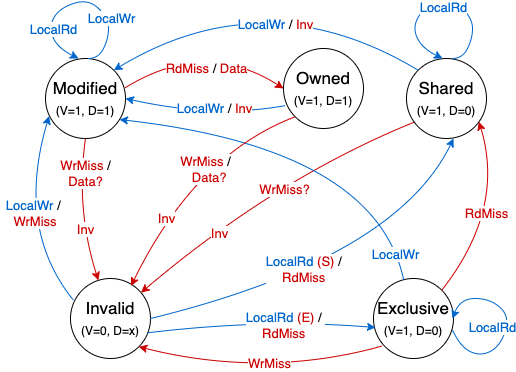

The diagram above was exported from draw.io. Its source (the exported page's mxGraphModel, read from the mxfile embedded in the PNG):
<mxGraphModel dx="946" dy="614" grid="1" gridSize="10" guides="1" tooltips="1" connect="1" arrows="1" fold="1" page="1" pageScale="1" pageWidth="850" pageHeight="1100" math="0" shadow="0">
  <root>
    <mxCell id="0" />
    <mxCell id="1" parent="0" />
    <mxCell id="XNK1AV0fXVjTobS_rylX-1" value="Modified&lt;br&gt;&lt;span style=&quot;font-size: 12px&quot;&gt;(V=1, D=1)&lt;/span&gt;" style="ellipse;whiteSpace=wrap;html=1;aspect=fixed;fontSize=17;" parent="1" vertex="1">
      <mxGeometry x="220" y="120" width="80" height="80" as="geometry" />
    </mxCell>
    <mxCell id="XNK1AV0fXVjTobS_rylX-2" value="Shared&lt;br&gt;&lt;font style=&quot;font-size: 12px&quot;&gt;(V=1, D=0)&lt;/font&gt;" style="ellipse;whiteSpace=wrap;html=1;aspect=fixed;fontSize=17;" parent="1" vertex="1">
      <mxGeometry x="581" y="120" width="80" height="80" as="geometry" />
    </mxCell>
    <mxCell id="XNK1AV0fXVjTobS_rylX-3" value="Invalid&lt;br&gt;&lt;span style=&quot;font-size: 12px&quot;&gt;(V=0, D=x)&lt;/span&gt;" style="ellipse;whiteSpace=wrap;html=1;aspect=fixed;fontSize=17;" parent="1" vertex="1">
      <mxGeometry x="245" y="340" width="80" height="80" as="geometry" />
    </mxCell>
    <mxCell id="XNK1AV0fXVjTobS_rylX-8" value="" style="curved=1;endArrow=classic;html=1;rounded=0;fontSize=17;exitX=1;exitY=0.363;exitDx=0;exitDy=0;entryX=0;entryY=0.5;entryDx=0;entryDy=0;fontColor=#CC0000;strokeColor=#CC0000;exitPerimeter=0;" parent="1" source="XNK1AV0fXVjTobS_rylX-1" target="axA-af3t3a_nGGTZKVcH-1" edge="1">
      <mxGeometry width="50" height="50" relative="1" as="geometry">
        <mxPoint x="390" y="170" as="sourcePoint" />
        <mxPoint x="440" y="120" as="targetPoint" />
        <Array as="points">
          <mxPoint x="380" y="100" />
        </Array>
      </mxGeometry>
    </mxCell>
    <mxCell id="XNK1AV0fXVjTobS_rylX-40" value="&lt;font style=&quot;font-size: 13px&quot; color=&quot;#cc0000&quot;&gt;RdMiss&amp;nbsp;&lt;/font&gt;&lt;font color=&quot;#000000&quot; style=&quot;font-size: 13px&quot;&gt;/&lt;/font&gt;&lt;font color=&quot;#cc0000&quot; style=&quot;font-size: 13px&quot;&gt;&amp;nbsp;Data&lt;/font&gt;" style="edgeLabel;html=1;align=center;verticalAlign=middle;resizable=0;points=[];fontSize=13;fontColor=#0066CC;labelBackgroundColor=#FFFFFF;" parent="XNK1AV0fXVjTobS_rylX-8" vertex="1" connectable="0">
      <mxGeometry x="0.0421" y="12" relative="1" as="geometry">
        <mxPoint x="-9" y="38" as="offset" />
      </mxGeometry>
    </mxCell>
    <mxCell id="XNK1AV0fXVjTobS_rylX-9" value="" style="curved=1;endArrow=classic;html=1;rounded=0;fontSize=17;exitX=0;exitY=0;exitDx=0;exitDy=0;entryX=1;entryY=0;entryDx=0;entryDy=0;fontColor=#0066CC;labelBackgroundColor=none;strokeColor=#0066CC;" parent="1" source="XNK1AV0fXVjTobS_rylX-2" target="XNK1AV0fXVjTobS_rylX-1" edge="1">
      <mxGeometry width="50" height="50" relative="1" as="geometry">
        <mxPoint x="485" y="120" as="sourcePoint" />
        <mxPoint x="335" y="120" as="targetPoint" />
        <Array as="points">
          <mxPoint x="440" y="40" />
        </Array>
      </mxGeometry>
    </mxCell>
    <mxCell id="XNK1AV0fXVjTobS_rylX-37" value="&lt;span style=&quot;font-size: 13px;&quot;&gt;LocalWr&lt;/span&gt;&lt;font color=&quot;#000000&quot; style=&quot;font-size: 13px;&quot;&gt;&amp;nbsp;/&lt;/font&gt;&lt;span style=&quot;font-size: 13px;&quot;&gt;&amp;nbsp;&lt;/span&gt;&lt;font color=&quot;#cc0000&quot; style=&quot;font-size: 13px;&quot;&gt;Inv&lt;/font&gt;" style="edgeLabel;html=1;align=center;verticalAlign=middle;resizable=0;points=[];fontSize=13;fontColor=#0066CC;labelBackgroundColor=#FFFFFF;" parent="XNK1AV0fXVjTobS_rylX-9" vertex="1" connectable="0">
      <mxGeometry x="-0.7626" y="2" relative="1" as="geometry">
        <mxPoint x="-106" y="-26" as="offset" />
      </mxGeometry>
    </mxCell>
    <mxCell id="XNK1AV0fXVjTobS_rylX-10" value="" style="curved=1;endArrow=classic;html=1;rounded=0;fontSize=17;exitX=1;exitY=0.5;exitDx=0;exitDy=0;entryX=0.588;entryY=1;entryDx=0;entryDy=0;entryPerimeter=0;strokeColor=#0066CC;" parent="1" source="XNK1AV0fXVjTobS_rylX-3" target="XNK1AV0fXVjTobS_rylX-2" edge="1">
      <mxGeometry width="50" height="50" relative="1" as="geometry">
        <mxPoint x="590" y="340" as="sourcePoint" />
        <mxPoint x="640" y="290" as="targetPoint" />
        <Array as="points">
          <mxPoint x="570" y="320" />
        </Array>
      </mxGeometry>
    </mxCell>
    <mxCell id="XNK1AV0fXVjTobS_rylX-42" value="&lt;span style=&quot;font-size: 13px&quot;&gt;LocalRd&lt;/span&gt;&lt;font color=&quot;#000000&quot; style=&quot;font-size: 13px&quot;&gt;&amp;nbsp;&lt;/font&gt;&lt;span style=&quot;color: rgb(204 , 0 , 0)&quot;&gt;(S)&amp;nbsp;&lt;/span&gt;&lt;font color=&quot;#000000&quot; style=&quot;font-size: 13px&quot;&gt;/&lt;/font&gt;&lt;span style=&quot;font-size: 13px&quot;&gt;&amp;nbsp;&lt;br&gt;&lt;/span&gt;&lt;font color=&quot;#cc0000&quot; style=&quot;font-size: 13px&quot;&gt;RdMiss&amp;nbsp;&lt;/font&gt;" style="edgeLabel;html=1;align=center;verticalAlign=middle;resizable=0;points=[];fontSize=13;fontColor=#0066CC;labelBackgroundColor=#FFFFFF;" parent="XNK1AV0fXVjTobS_rylX-10" vertex="1" connectable="0">
      <mxGeometry x="0.2292" y="19" relative="1" as="geometry">
        <mxPoint x="-71" y="25" as="offset" />
      </mxGeometry>
    </mxCell>
    <mxCell id="XNK1AV0fXVjTobS_rylX-11" value="" style="curved=1;endArrow=classic;html=1;rounded=0;fontSize=17;entryX=0.045;entryY=0.72;entryDx=0;entryDy=0;exitX=0.038;exitY=0.273;exitDx=0;exitDy=0;strokeColor=#0066CC;entryPerimeter=0;exitPerimeter=0;" parent="1" source="XNK1AV0fXVjTobS_rylX-3" target="XNK1AV0fXVjTobS_rylX-1" edge="1">
      <mxGeometry width="50" height="50" relative="1" as="geometry">
        <mxPoint x="80" y="380" as="sourcePoint" />
        <mxPoint x="167.03999999999996" y="260" as="targetPoint" />
        <Array as="points">
          <mxPoint x="190" y="290" />
        </Array>
      </mxGeometry>
    </mxCell>
    <mxCell id="XNK1AV0fXVjTobS_rylX-12" value="" style="curved=1;endArrow=classic;html=1;rounded=0;fontSize=17;exitX=0.091;exitY=0.798;exitDx=0;exitDy=0;exitPerimeter=0;strokeColor=#CC0000;" parent="1" source="XNK1AV0fXVjTobS_rylX-2" target="XNK1AV0fXVjTobS_rylX-3" edge="1">
      <mxGeometry width="50" height="50" relative="1" as="geometry">
        <mxPoint x="380" y="330" as="sourcePoint" />
        <mxPoint x="281.7157287525381" y="198.2842712474619" as="targetPoint" />
        <Array as="points">
          <mxPoint x="450" y="240" />
        </Array>
      </mxGeometry>
    </mxCell>
    <mxCell id="XNK1AV0fXVjTobS_rylX-44" value="&lt;font color=&quot;#cc0000&quot;&gt;WrMiss?&lt;/font&gt;" style="edgeLabel;html=1;align=center;verticalAlign=middle;resizable=0;points=[];fontSize=13;fontColor=#0066CC;labelBackgroundColor=#FFFFFF;" parent="XNK1AV0fXVjTobS_rylX-12" vertex="1" connectable="0">
      <mxGeometry x="-0.2535" y="5" relative="1" as="geometry">
        <mxPoint x="-19" y="16" as="offset" />
      </mxGeometry>
    </mxCell>
    <mxCell id="XNK1AV0fXVjTobS_rylX-13" value="" style="curved=1;endArrow=classic;html=1;rounded=0;fontSize=17;exitX=0.5;exitY=0;exitDx=0;exitDy=0;entryX=0.375;entryY=0;entryDx=0;entryDy=0;entryPerimeter=0;fillColor=#3333FF;strokeColor=#0066CC;" parent="1" edge="1">
      <mxGeometry width="50" height="50" relative="1" as="geometry">
        <mxPoint x="263" y="120" as="sourcePoint" />
        <mxPoint x="253" y="120" as="targetPoint" />
        <Array as="points">
          <mxPoint x="273" y="120" />
          <mxPoint x="283" y="100" />
          <mxPoint x="283" y="80" />
          <mxPoint x="263" y="60" />
          <mxPoint x="233" y="70" />
          <mxPoint x="223" y="90" />
          <mxPoint x="233" y="110" />
        </Array>
      </mxGeometry>
    </mxCell>
    <mxCell id="XNK1AV0fXVjTobS_rylX-35" value="LocalWr" style="edgeLabel;html=1;align=center;verticalAlign=middle;resizable=0;points=[];fontSize=13;fontColor=#0066CC;" parent="XNK1AV0fXVjTobS_rylX-13" vertex="1" connectable="0">
      <mxGeometry x="-0.751" y="1" relative="1" as="geometry">
        <mxPoint x="8" y="-29" as="offset" />
      </mxGeometry>
    </mxCell>
    <mxCell id="XNK1AV0fXVjTobS_rylX-18" value="" style="curved=1;endArrow=classic;html=1;rounded=0;fontSize=17;exitX=0.5;exitY=0;exitDx=0;exitDy=0;entryX=0.375;entryY=0;entryDx=0;entryDy=0;entryPerimeter=0;fillColor=#3333FF;strokeColor=#0066CC;" parent="1" edge="1">
      <mxGeometry width="50" height="50" relative="1" as="geometry">
        <mxPoint x="627" y="120" as="sourcePoint" />
        <mxPoint x="617" y="120" as="targetPoint" />
        <Array as="points">
          <mxPoint x="637" y="120" />
          <mxPoint x="647" y="100" />
          <mxPoint x="647" y="80" />
          <mxPoint x="627" y="60" />
          <mxPoint x="597" y="70" />
          <mxPoint x="587" y="90" />
          <mxPoint x="597" y="110" />
        </Array>
      </mxGeometry>
    </mxCell>
    <mxCell id="XNK1AV0fXVjTobS_rylX-38" value="&lt;span style=&quot;font-size: 13px;&quot;&gt;LocalRd&lt;/span&gt;" style="edgeLabel;html=1;align=center;verticalAlign=middle;resizable=0;points=[];fontSize=13;fontColor=#0066CC;labelBackgroundColor=#FFFFFF;" parent="XNK1AV0fXVjTobS_rylX-18" vertex="1" connectable="0">
      <mxGeometry x="-0.4782" y="-1" relative="1" as="geometry">
        <mxPoint x="-31" y="-17" as="offset" />
      </mxGeometry>
    </mxCell>
    <mxCell id="XNK1AV0fXVjTobS_rylX-31" value="LocalWr&lt;font color=&quot;#000000&quot; style=&quot;font-size: 13px&quot;&gt;&amp;nbsp;/&lt;/font&gt;&amp;nbsp;&lt;br&gt;&lt;font color=&quot;#cc0000&quot;&gt;WrMiss&lt;/font&gt;" style="text;html=1;strokeColor=none;fillColor=none;align=center;verticalAlign=middle;whiteSpace=wrap;rounded=0;fontSize=13;fontColor=#0066CC;labelBackgroundColor=default;" parent="1" vertex="1">
      <mxGeometry x="175" y="260" width="70" height="30" as="geometry" />
    </mxCell>
    <mxCell id="XNK1AV0fXVjTobS_rylX-33" value="" style="curved=1;endArrow=classic;html=1;rounded=0;fontSize=17;exitX=0.5;exitY=1;exitDx=0;exitDy=0;strokeColor=#CC0000;" parent="1" source="XNK1AV0fXVjTobS_rylX-1" target="XNK1AV0fXVjTobS_rylX-3" edge="1">
      <mxGeometry width="50" height="50" relative="1" as="geometry">
        <mxPoint x="334.99572875253807" y="200.0042712474619" as="sourcePoint" />
        <mxPoint x="433.28" y="331.72" as="targetPoint" />
        <Array as="points">
          <mxPoint x="250" y="270" />
        </Array>
      </mxGeometry>
    </mxCell>
    <mxCell id="XNK1AV0fXVjTobS_rylX-45" value="&lt;span style=&quot;color: rgb(204, 0, 0); font-size: 13px;&quot;&gt;Inv&lt;/span&gt;" style="edgeLabel;html=1;align=center;verticalAlign=middle;resizable=0;points=[];fontSize=13;fontColor=#0066CC;labelBackgroundColor=#FFFFFF;" parent="XNK1AV0fXVjTobS_rylX-33" vertex="1" connectable="0">
      <mxGeometry x="0.1134" y="-11" relative="1" as="geometry">
        <mxPoint x="17" y="7" as="offset" />
      </mxGeometry>
    </mxCell>
    <mxCell id="XNK1AV0fXVjTobS_rylX-51" value="&lt;font color=&quot;#cc0000&quot; style=&quot;font-size: 13px&quot;&gt;WrMiss&amp;nbsp;&lt;/font&gt;&lt;font color=&quot;#000000&quot; style=&quot;font-size: 13px&quot;&gt;/ &lt;/font&gt;&lt;font color=&quot;#cc0000&quot; style=&quot;font-size: 13px&quot;&gt;Data?&lt;/font&gt;" style="text;html=1;strokeColor=none;fillColor=none;align=center;verticalAlign=middle;whiteSpace=wrap;rounded=0;fontSize=13;fontColor=#0066CC;labelBackgroundColor=default;" parent="1" vertex="1">
      <mxGeometry x="227.5" y="220" width="65" height="30" as="geometry" />
    </mxCell>
    <mxCell id="XNK1AV0fXVjTobS_rylX-56" value="Exclusive&lt;br&gt;&lt;font style=&quot;font-size: 12px&quot;&gt;(V=1, D=0)&lt;/font&gt;" style="ellipse;whiteSpace=wrap;html=1;aspect=fixed;fontSize=17;" parent="1" vertex="1">
      <mxGeometry x="548" y="340" width="80" height="80" as="geometry" />
    </mxCell>
    <mxCell id="XNK1AV0fXVjTobS_rylX-57" value="" style="curved=1;endArrow=classic;html=1;rounded=0;fontSize=17;exitX=0.952;exitY=0.68;exitDx=0;exitDy=0;entryX=0.025;entryY=0.613;entryDx=0;entryDy=0;strokeColor=#0066CC;exitPerimeter=0;entryPerimeter=0;" parent="1" source="XNK1AV0fXVjTobS_rylX-3" target="XNK1AV0fXVjTobS_rylX-56" edge="1">
      <mxGeometry width="50" height="50" relative="1" as="geometry">
        <mxPoint x="460" y="330" as="sourcePoint" />
        <mxPoint x="547.04" y="210" as="targetPoint" />
        <Array as="points">
          <mxPoint x="440" y="380" />
        </Array>
      </mxGeometry>
    </mxCell>
    <mxCell id="XNK1AV0fXVjTobS_rylX-58" value="&lt;span style=&quot;font-size: 13px&quot;&gt;LocalRd&lt;/span&gt;&lt;font color=&quot;#000000&quot; style=&quot;font-size: 13px&quot;&gt;&amp;nbsp;&lt;/font&gt;&lt;span style=&quot;color: rgb(204 , 0 , 0)&quot;&gt;(E)&amp;nbsp;&lt;/span&gt;&lt;font color=&quot;#000000&quot; style=&quot;font-size: 13px&quot;&gt;/&lt;/font&gt;&lt;span style=&quot;font-size: 13px&quot;&gt;&amp;nbsp;&lt;br&gt;&lt;/span&gt;&lt;font color=&quot;#cc0000&quot; style=&quot;font-size: 13px&quot;&gt;RdMiss&amp;nbsp;&lt;/font&gt;" style="edgeLabel;html=1;align=center;verticalAlign=middle;resizable=0;points=[];fontSize=13;fontColor=#0066CC;labelBackgroundColor=#FFFFFF;" parent="XNK1AV0fXVjTobS_rylX-57" vertex="1" connectable="0">
      <mxGeometry x="0.2292" y="19" relative="1" as="geometry">
        <mxPoint x="-3" y="24" as="offset" />
      </mxGeometry>
    </mxCell>
    <mxCell id="XNK1AV0fXVjTobS_rylX-65" value="" style="curved=1;endArrow=classic;html=1;rounded=0;fontSize=17;exitX=1;exitY=0;exitDx=0;exitDy=0;entryX=0.905;entryY=0.791;entryDx=0;entryDy=0;fontColor=#CC0000;strokeColor=#CC0000;entryPerimeter=0;" parent="1" source="XNK1AV0fXVjTobS_rylX-56" target="XNK1AV0fXVjTobS_rylX-2" edge="1">
      <mxGeometry width="50" height="50" relative="1" as="geometry">
        <mxPoint x="350" y="170" as="sourcePoint" />
        <mxPoint x="500" y="170" as="targetPoint" />
        <Array as="points">
          <mxPoint x="680" y="270" />
        </Array>
      </mxGeometry>
    </mxCell>
    <mxCell id="XNK1AV0fXVjTobS_rylX-66" value="&lt;font style=&quot;font-size: 13px&quot; color=&quot;#cc0000&quot;&gt;RdMiss&lt;/font&gt;" style="edgeLabel;html=1;align=center;verticalAlign=middle;resizable=0;points=[];fontSize=13;fontColor=#0066CC;labelBackgroundColor=#FFFFFF;" parent="XNK1AV0fXVjTobS_rylX-65" vertex="1" connectable="0">
      <mxGeometry x="0.0421" y="12" relative="1" as="geometry">
        <mxPoint x="-8" y="10" as="offset" />
      </mxGeometry>
    </mxCell>
    <mxCell id="XNK1AV0fXVjTobS_rylX-67" value="" style="curved=1;endArrow=classic;html=1;rounded=0;fontSize=17;exitX=0.377;exitY=0.016;exitDx=0;exitDy=0;fontColor=#0066CC;labelBackgroundColor=none;strokeColor=#0066CC;exitPerimeter=0;entryX=0.925;entryY=0.763;entryDx=0;entryDy=0;entryPerimeter=0;" parent="1" source="XNK1AV0fXVjTobS_rylX-56" edge="1" target="XNK1AV0fXVjTobS_rylX-1">
      <mxGeometry width="50" height="50" relative="1" as="geometry">
        <mxPoint x="552.6757287525381" y="275.1157287525381" as="sourcePoint" />
        <mxPoint x="340" y="170" as="targetPoint" />
        <Array as="points">
          <mxPoint x="550" y="210" />
        </Array>
      </mxGeometry>
    </mxCell>
    <mxCell id="XNK1AV0fXVjTobS_rylX-68" value="&lt;span style=&quot;font-size: 13px&quot;&gt;LocalWr&lt;/span&gt;" style="edgeLabel;html=1;align=center;verticalAlign=middle;resizable=0;points=[];fontSize=13;fontColor=#0066CC;labelBackgroundColor=#FFFFFF;" parent="XNK1AV0fXVjTobS_rylX-67" vertex="1" connectable="0">
      <mxGeometry x="-0.7626" y="2" relative="1" as="geometry">
        <mxPoint x="3" y="20" as="offset" />
      </mxGeometry>
    </mxCell>
    <mxCell id="XNK1AV0fXVjTobS_rylX-69" value="" style="curved=1;endArrow=classic;html=1;rounded=0;fontSize=17;exitX=0.105;exitY=0.845;exitDx=0;exitDy=0;strokeColor=#CC0000;entryX=1;entryY=1;entryDx=0;entryDy=0;exitPerimeter=0;" parent="1" source="XNK1AV0fXVjTobS_rylX-56" target="XNK1AV0fXVjTobS_rylX-3" edge="1">
      <mxGeometry width="50" height="50" relative="1" as="geometry">
        <mxPoint x="515.28" y="202.39999999999998" as="sourcePoint" />
        <mxPoint x="372.2172967865405" y="346.7375328110078" as="targetPoint" />
        <Array as="points">
          <mxPoint x="440" y="440" />
        </Array>
      </mxGeometry>
    </mxCell>
    <mxCell id="XNK1AV0fXVjTobS_rylX-70" value="&lt;font color=&quot;#cc0000&quot;&gt;WrMiss&lt;/font&gt;" style="edgeLabel;html=1;align=center;verticalAlign=middle;resizable=0;points=[];fontSize=13;fontColor=#0066CC;labelBackgroundColor=#FFFFFF;" parent="XNK1AV0fXVjTobS_rylX-69" vertex="1" connectable="0">
      <mxGeometry x="-0.2535" y="5" relative="1" as="geometry">
        <mxPoint x="-24" y="-13" as="offset" />
      </mxGeometry>
    </mxCell>
    <mxCell id="XNK1AV0fXVjTobS_rylX-71" value="" style="curved=1;endArrow=classic;html=1;rounded=0;fontSize=17;exitX=1.03;exitY=0.582;exitDx=0;exitDy=0;fillColor=#3333FF;strokeColor=#0066CC;entryX=1.03;entryY=0.439;entryDx=0;entryDy=0;exitPerimeter=0;entryPerimeter=0;" parent="1" edge="1">
      <mxGeometry width="50" height="50" relative="1" as="geometry">
        <mxPoint x="627.0000000000001" y="391.56000000000006" as="sourcePoint" />
        <mxPoint x="627.0000000000001" y="380.12" as="targetPoint" />
        <Array as="points">
          <mxPoint x="634.6" y="408" />
          <mxPoint x="654.6" y="418" />
          <mxPoint x="674.6" y="408" />
          <mxPoint x="684.6" y="378" />
          <mxPoint x="664.6" y="360" />
          <mxPoint x="634.6" y="360" />
        </Array>
      </mxGeometry>
    </mxCell>
    <mxCell id="XNK1AV0fXVjTobS_rylX-72" value="&lt;span style=&quot;font-size: 13px;&quot;&gt;LocalRd&lt;/span&gt;" style="edgeLabel;html=1;align=center;verticalAlign=middle;resizable=0;points=[];fontSize=13;fontColor=#0066CC;labelBackgroundColor=#FFFFFF;" parent="XNK1AV0fXVjTobS_rylX-71" vertex="1" connectable="0">
      <mxGeometry x="-0.4782" y="-1" relative="1" as="geometry">
        <mxPoint x="7" y="-28" as="offset" />
      </mxGeometry>
    </mxCell>
    <mxCell id="axA-af3t3a_nGGTZKVcH-1" value="Owned&lt;br&gt;&lt;span style=&quot;font-size: 12px&quot;&gt;(V=1, D=1)&lt;/span&gt;" style="ellipse;whiteSpace=wrap;html=1;aspect=fixed;fontSize=17;" parent="1" vertex="1">
      <mxGeometry x="458" y="110" width="80" height="80" as="geometry" />
    </mxCell>
    <mxCell id="EokAZ3cMPppGR_o1Om5p-3" value="" style="curved=1;endArrow=classic;html=1;rounded=0;fontSize=17;exitX=0.025;exitY=0.713;exitDx=0;exitDy=0;fontColor=#0066CC;labelBackgroundColor=none;strokeColor=#0066CC;entryX=1;entryY=0.5;entryDx=0;entryDy=0;exitPerimeter=0;" edge="1" parent="1" source="axA-af3t3a_nGGTZKVcH-1" target="XNK1AV0fXVjTobS_rylX-1">
      <mxGeometry width="50" height="50" relative="1" as="geometry">
        <mxPoint x="551.7157287525379" y="141.71572875253787" as="sourcePoint" />
        <mxPoint x="640" y="230" as="targetPoint" />
        <Array as="points">
          <mxPoint x="390" y="180" />
        </Array>
      </mxGeometry>
    </mxCell>
    <mxCell id="EokAZ3cMPppGR_o1Om5p-4" value="&lt;span style=&quot;font-size: 13px;&quot;&gt;LocalWr&lt;/span&gt;&lt;font color=&quot;#000000&quot; style=&quot;font-size: 13px;&quot;&gt;&amp;nbsp;/&lt;/font&gt;&lt;span style=&quot;font-size: 13px;&quot;&gt;&amp;nbsp;&lt;/span&gt;&lt;font color=&quot;#cc0000&quot; style=&quot;font-size: 13px;&quot;&gt;Inv&lt;/font&gt;" style="edgeLabel;html=1;align=center;verticalAlign=middle;resizable=0;points=[];fontSize=13;fontColor=#0066CC;labelBackgroundColor=#FFFFFF;" vertex="1" connectable="0" parent="EokAZ3cMPppGR_o1Om5p-3">
      <mxGeometry x="-0.7626" y="2" relative="1" as="geometry">
        <mxPoint x="-53" y="-3" as="offset" />
      </mxGeometry>
    </mxCell>
    <mxCell id="EokAZ3cMPppGR_o1Om5p-7" value="" style="curved=1;endArrow=classic;html=1;rounded=0;fontSize=17;exitX=0;exitY=1;exitDx=0;exitDy=0;strokeColor=#CC0000;" edge="1" parent="1" source="axA-af3t3a_nGGTZKVcH-1">
      <mxGeometry width="50" height="50" relative="1" as="geometry">
        <mxPoint x="581" y="180.00000000000003" as="sourcePoint" />
        <mxPoint x="305.55180863307737" y="347.4303910884366" as="targetPoint" />
        <Array as="points">
          <mxPoint x="370" y="216" />
        </Array>
      </mxGeometry>
    </mxCell>
    <mxCell id="EokAZ3cMPppGR_o1Om5p-8" value="&lt;font color=&quot;#cc0000&quot;&gt;WrMiss &lt;/font&gt;&lt;font color=&quot;#000000&quot;&gt;/&lt;br&gt;&amp;nbsp;&amp;nbsp;&lt;/font&gt;&lt;font color=&quot;#cc0000&quot;&gt;Data?&lt;/font&gt;" style="edgeLabel;html=1;align=center;verticalAlign=middle;resizable=0;points=[];fontSize=13;fontColor=#0066CC;labelBackgroundColor=#FFFFFF;" vertex="1" connectable="0" parent="EokAZ3cMPppGR_o1Om5p-7">
      <mxGeometry x="-0.2535" y="5" relative="1" as="geometry">
        <mxPoint x="-4" y="14" as="offset" />
      </mxGeometry>
    </mxCell>
    <mxCell id="EokAZ3cMPppGR_o1Om5p-12" value="&lt;span style=&quot;color: rgb(204, 0, 0); font-size: 13px;&quot;&gt;Inv&lt;/span&gt;" style="edgeLabel;html=1;align=center;verticalAlign=middle;resizable=0;points=[];fontSize=13;fontColor=#0066CC;labelBackgroundColor=#FFFFFF;" vertex="1" connectable="0" parent="1">
      <mxGeometry x="439.9959642445566" y="290.0015440615173" as="geometry">
        <mxPoint x="-99" y="-11" as="offset" />
      </mxGeometry>
    </mxCell>
    <mxCell id="EokAZ3cMPppGR_o1Om5p-13" value="&lt;span style=&quot;color: rgb(204, 0, 0); font-size: 13px;&quot;&gt;Inv&lt;/span&gt;" style="edgeLabel;html=1;align=center;verticalAlign=middle;resizable=0;points=[];fontSize=13;fontColor=#0066CC;labelBackgroundColor=#FFFFFF;" vertex="1" connectable="0" parent="1">
      <mxGeometry x="424.9959642445566" y="275.0015440615173" as="geometry">
        <mxPoint x="-31" y="19" as="offset" />
      </mxGeometry>
    </mxCell>
    <mxCell id="EokAZ3cMPppGR_o1Om5p-14" value="LocalRd" style="edgeLabel;html=1;align=center;verticalAlign=middle;resizable=0;points=[];fontSize=13;fontColor=#0066CC;" vertex="1" connectable="0" parent="1">
      <mxGeometry x="227.50345447442768" y="90.00229915918479" as="geometry" />
    </mxCell>
  </root>
</mxGraphModel>